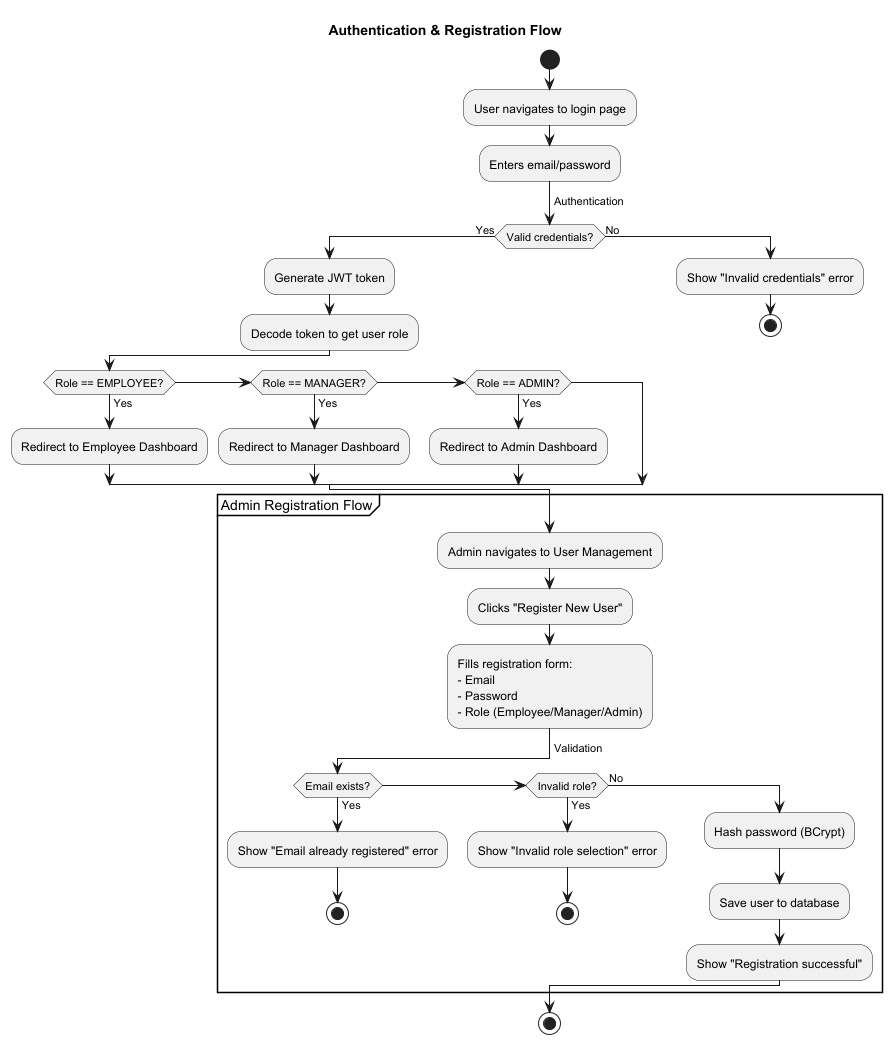

The diagram above was rendered by PlantUML. Its source (embedded in the PNG):
@startuml
title Authentication & Registration Flow

start
:User navigates to login page;
:Enters email/password;

-> Authentication;

if (Valid credentials?) then (Yes)
  :Generate JWT token;
  :Decode token to get user role;

  if (Role == EMPLOYEE?) then (Yes)
    :Redirect to Employee Dashboard;
  else if (Role == MANAGER?) then (Yes)
    :Redirect to Manager Dashboard;
  else if (Role == ADMIN?) then (Yes)
    :Redirect to Admin Dashboard;
  endif

else (No)
  :Show "Invalid credentials" error;
  stop
endif

partition Admin Registration Flow {
  :Admin navigates to User Management;
  :Clicks "Register New User";
  :Fills registration form:
  - Email
  - Password
  - Role (Employee/Manager/Admin);

  -> Validation;

  if (Email exists?) then (Yes)
    :Show "Email already registered" error;
    stop
  else if (Invalid role?) then (Yes)
    :Show "Invalid role selection" error;
    stop
  else (No)
    :Hash password (BCrypt);
    :Save user to database;
    :Show "Registration successful";
  endif
}

stop
@enduml